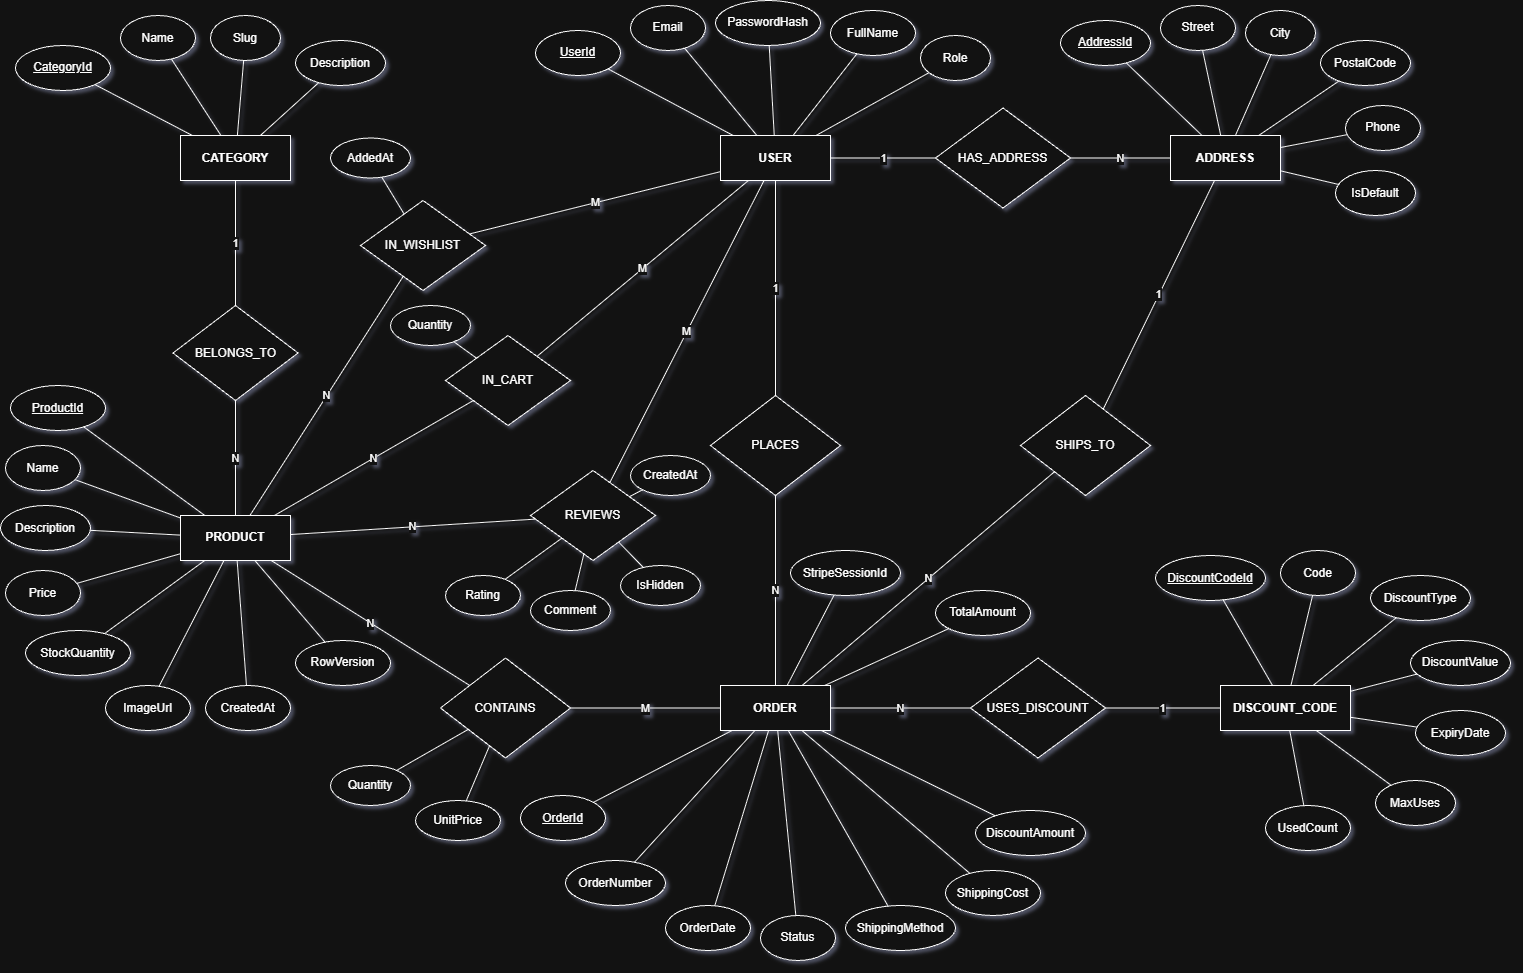

The diagram above was exported from draw.io. Its source (the exported page's mxGraphModel, read from the mxfile embedded in the PNG):
<mxGraphModel dx="1241" dy="733" grid="1" gridSize="10" guides="1" tooltips="1" connect="1" arrows="1" fold="1" page="1" pageScale="1" pageWidth="1650" pageHeight="1100" math="0" shadow="1">
  <root>
    <mxCell id="0" />
    <mxCell id="1" parent="0" />
    <mxCell id="E_CATEGORY" parent="1" style="rounded=0;whiteSpace=wrap;html=1;fontStyle=1;" value="CATEGORY" vertex="1">
      <mxGeometry height="45" width="110" x="190" y="170" as="geometry" />
    </mxCell>
    <mxCell id="E_PRODUCT" parent="1" style="rounded=0;whiteSpace=wrap;html=1;fontStyle=1;" value="PRODUCT" vertex="1">
      <mxGeometry height="45" width="110" x="190" y="550" as="geometry" />
    </mxCell>
    <mxCell id="E_USER" parent="1" style="rounded=0;whiteSpace=wrap;html=1;fontStyle=1;" value="USER" vertex="1">
      <mxGeometry height="45" width="110" x="730" y="170" as="geometry" />
    </mxCell>
    <mxCell id="E_ADDRESS" parent="1" style="rounded=0;whiteSpace=wrap;html=1;fontStyle=1;" value="ADDRESS" vertex="1">
      <mxGeometry height="45" width="110" x="1180" y="170" as="geometry" />
    </mxCell>
    <mxCell id="E_ORDER" parent="1" style="rounded=0;whiteSpace=wrap;html=1;fontStyle=1;" value="ORDER" vertex="1">
      <mxGeometry height="45" width="110" x="730" y="720" as="geometry" />
    </mxCell>
    <mxCell id="E_DISCOUNT" parent="1" style="rounded=0;whiteSpace=wrap;html=1;fontStyle=1;" value="DISCOUNT_CODE" vertex="1">
      <mxGeometry height="45" width="130" x="1230" y="720" as="geometry" />
    </mxCell>
    <mxCell id="R_BELONGS" parent="1" style="rhombus;whiteSpace=wrap;html=1;" value="BELONGS_TO" vertex="1">
      <mxGeometry height="95" width="125" x="182.5" y="340" as="geometry" />
    </mxCell>
    <mxCell id="R_WISHLIST" parent="1" style="rhombus;whiteSpace=wrap;html=1;" value="IN_WISHLIST" vertex="1">
      <mxGeometry height="90" width="125" x="370" y="235" as="geometry" />
    </mxCell>
    <mxCell id="R_CART" parent="1" style="rhombus;whiteSpace=wrap;html=1;" value="IN_CART" vertex="1">
      <mxGeometry height="90" width="125" x="455" y="370" as="geometry" />
    </mxCell>
    <mxCell id="R_REVIEWS" parent="1" style="rhombus;whiteSpace=wrap;html=1;" value="REVIEWS" vertex="1">
      <mxGeometry height="90" width="125" x="540" y="505" as="geometry" />
    </mxCell>
    <mxCell id="R_HAS_ADDR" parent="1" style="rhombus;whiteSpace=wrap;html=1;" value="HAS_ADDRESS" vertex="1">
      <mxGeometry height="100" width="135" x="945" y="142.5" as="geometry" />
    </mxCell>
    <mxCell id="R_PLACES" parent="1" style="rhombus;whiteSpace=wrap;html=1;" value="PLACES" vertex="1">
      <mxGeometry height="100" width="130" x="720" y="430" as="geometry" />
    </mxCell>
    <mxCell id="R_SHIPS" parent="1" style="rhombus;whiteSpace=wrap;html=1;" value="SHIPS_TO" vertex="1">
      <mxGeometry height="100" width="130" x="1030" y="430" as="geometry" />
    </mxCell>
    <mxCell id="R_CONTAINS" parent="1" style="rhombus;whiteSpace=wrap;html=1;" value="CONTAINS" vertex="1">
      <mxGeometry height="100" width="130" x="450" y="692.5" as="geometry" />
    </mxCell>
    <mxCell id="R_DISCOUNT" parent="1" style="rhombus;whiteSpace=wrap;html=1;" value="USES_DISCOUNT" vertex="1">
      <mxGeometry height="100" width="135" x="980" y="692.5" as="geometry" />
    </mxCell>
    <mxCell id="A_CAT_ID" parent="1" style="ellipse;whiteSpace=wrap;html=1;" value="&lt;u&gt;CategoryId&lt;/u&gt;" vertex="1">
      <mxGeometry height="45" width="95" x="25" y="80" as="geometry" />
    </mxCell>
    <mxCell id="A_CAT_NAME" parent="1" style="ellipse;whiteSpace=wrap;html=1;" value="Name" vertex="1">
      <mxGeometry height="45" width="75" x="130" y="50" as="geometry" />
    </mxCell>
    <mxCell id="A_CAT_SLUG" parent="1" style="ellipse;whiteSpace=wrap;html=1;" value="Slug" vertex="1">
      <mxGeometry height="45" width="70" x="220" y="50" as="geometry" />
    </mxCell>
    <mxCell id="A_CAT_DESC" parent="1" style="ellipse;whiteSpace=wrap;html=1;" value="Description" vertex="1">
      <mxGeometry height="45" width="90" x="305" y="75" as="geometry" />
    </mxCell>
    <mxCell id="L_CAT1" edge="1" parent="1" source="A_CAT_ID" style="endArrow=none;html=1;" target="E_CATEGORY">
      <mxGeometry relative="1" as="geometry" />
    </mxCell>
    <mxCell id="L_CAT2" edge="1" parent="1" source="A_CAT_NAME" style="endArrow=none;html=1;" target="E_CATEGORY">
      <mxGeometry relative="1" as="geometry" />
    </mxCell>
    <mxCell id="L_CAT3" edge="1" parent="1" source="A_CAT_SLUG" style="endArrow=none;html=1;" target="E_CATEGORY">
      <mxGeometry relative="1" as="geometry" />
    </mxCell>
    <mxCell id="L_CAT4" edge="1" parent="1" source="A_CAT_DESC" style="endArrow=none;html=1;" target="E_CATEGORY">
      <mxGeometry relative="1" as="geometry" />
    </mxCell>
    <mxCell id="A_PROD_ID" parent="1" style="ellipse;whiteSpace=wrap;html=1;" value="&lt;u&gt;ProductId&lt;/u&gt;" vertex="1">
      <mxGeometry height="45" width="95" x="20" y="420" as="geometry" />
    </mxCell>
    <mxCell id="A_PROD_NAME" parent="1" style="ellipse;whiteSpace=wrap;html=1;" value="Name" vertex="1">
      <mxGeometry height="45" width="75" x="15" y="480" as="geometry" />
    </mxCell>
    <mxCell id="A_PROD_DESC" parent="1" style="ellipse;whiteSpace=wrap;html=1;" value="Description" vertex="1">
      <mxGeometry height="45" width="90" x="10" y="540" as="geometry" />
    </mxCell>
    <mxCell id="A_PROD_PRICE" parent="1" style="ellipse;whiteSpace=wrap;html=1;" value="Price" vertex="1">
      <mxGeometry height="45" width="75" x="15" y="605" as="geometry" />
    </mxCell>
    <mxCell id="A_PROD_STOCK" parent="1" style="ellipse;whiteSpace=wrap;html=1;" value="StockQuantity" vertex="1">
      <mxGeometry height="45" width="105" x="35" y="665" as="geometry" />
    </mxCell>
    <mxCell id="A_PROD_IMG" parent="1" style="ellipse;whiteSpace=wrap;html=1;" value="ImageUrl" vertex="1">
      <mxGeometry height="45" width="85" x="115" y="720" as="geometry" />
    </mxCell>
    <mxCell id="A_PROD_CREAT" parent="1" style="ellipse;whiteSpace=wrap;html=1;" value="CreatedAt" vertex="1">
      <mxGeometry height="45" width="85" x="215" y="720" as="geometry" />
    </mxCell>
    <mxCell id="A_PROD_VER" parent="1" style="ellipse;whiteSpace=wrap;html=1;" value="RowVersion" vertex="1">
      <mxGeometry height="45" width="95" x="305" y="675" as="geometry" />
    </mxCell>
    <mxCell id="L_PR1" edge="1" parent="1" source="A_PROD_ID" style="endArrow=none;html=1;" target="E_PRODUCT">
      <mxGeometry relative="1" as="geometry" />
    </mxCell>
    <mxCell id="L_PR2" edge="1" parent="1" source="A_PROD_NAME" style="endArrow=none;html=1;" target="E_PRODUCT">
      <mxGeometry relative="1" as="geometry" />
    </mxCell>
    <mxCell id="L_PR3" edge="1" parent="1" source="A_PROD_DESC" style="endArrow=none;html=1;" target="E_PRODUCT">
      <mxGeometry relative="1" as="geometry" />
    </mxCell>
    <mxCell id="L_PR4" edge="1" parent="1" source="A_PROD_PRICE" style="endArrow=none;html=1;" target="E_PRODUCT">
      <mxGeometry relative="1" as="geometry" />
    </mxCell>
    <mxCell id="L_PR5" edge="1" parent="1" source="A_PROD_STOCK" style="endArrow=none;html=1;" target="E_PRODUCT">
      <mxGeometry relative="1" as="geometry" />
    </mxCell>
    <mxCell id="L_PR6" edge="1" parent="1" source="A_PROD_IMG" style="endArrow=none;html=1;" target="E_PRODUCT">
      <mxGeometry relative="1" as="geometry" />
    </mxCell>
    <mxCell id="L_PR7" edge="1" parent="1" source="A_PROD_CREAT" style="endArrow=none;html=1;" target="E_PRODUCT">
      <mxGeometry relative="1" as="geometry" />
    </mxCell>
    <mxCell id="L_PR8" edge="1" parent="1" source="A_PROD_VER" style="endArrow=none;html=1;" target="E_PRODUCT">
      <mxGeometry relative="1" as="geometry" />
    </mxCell>
    <mxCell id="A_USR_ID" parent="1" style="ellipse;whiteSpace=wrap;html=1;" value="&lt;u&gt;UserId&lt;/u&gt;" vertex="1">
      <mxGeometry height="45" width="85" x="545" y="65" as="geometry" />
    </mxCell>
    <mxCell id="A_USR_EMAIL" parent="1" style="ellipse;whiteSpace=wrap;html=1;" value="Email" vertex="1">
      <mxGeometry height="45" width="75" x="640" y="40" as="geometry" />
    </mxCell>
    <mxCell id="A_USR_HASH" parent="1" style="ellipse;whiteSpace=wrap;html=1;" value="PasswordHash" vertex="1">
      <mxGeometry height="45" width="105" x="725" y="35" as="geometry" />
    </mxCell>
    <mxCell id="A_USR_NAME" parent="1" style="ellipse;whiteSpace=wrap;html=1;" value="FullName" vertex="1">
      <mxGeometry height="45" width="85" x="840" y="45" as="geometry" />
    </mxCell>
    <mxCell id="A_USR_ROLE" parent="1" style="ellipse;whiteSpace=wrap;html=1;" value="Role" vertex="1">
      <mxGeometry height="45" width="70" x="930" y="70" as="geometry" />
    </mxCell>
    <mxCell id="L_U1" edge="1" parent="1" source="A_USR_ID" style="endArrow=none;html=1;" target="E_USER">
      <mxGeometry relative="1" as="geometry" />
    </mxCell>
    <mxCell id="L_U2" edge="1" parent="1" source="A_USR_EMAIL" style="endArrow=none;html=1;" target="E_USER">
      <mxGeometry relative="1" as="geometry" />
    </mxCell>
    <mxCell id="L_U3" edge="1" parent="1" source="A_USR_HASH" style="endArrow=none;html=1;" target="E_USER">
      <mxGeometry relative="1" as="geometry" />
    </mxCell>
    <mxCell id="L_U4" edge="1" parent="1" source="A_USR_NAME" style="endArrow=none;html=1;" target="E_USER">
      <mxGeometry relative="1" as="geometry" />
    </mxCell>
    <mxCell id="L_U5" edge="1" parent="1" source="A_USR_ROLE" style="endArrow=none;html=1;" target="E_USER">
      <mxGeometry relative="1" as="geometry" />
    </mxCell>
    <mxCell id="A_ADDR_ID" parent="1" style="ellipse;whiteSpace=wrap;html=1;" value="&lt;u&gt;AddressId&lt;/u&gt;" vertex="1">
      <mxGeometry height="45" width="90" x="1070" y="55" as="geometry" />
    </mxCell>
    <mxCell id="A_ADDR_STR" parent="1" style="ellipse;whiteSpace=wrap;html=1;" value="Street" vertex="1">
      <mxGeometry height="45" width="75" x="1170" y="40" as="geometry" />
    </mxCell>
    <mxCell id="A_ADDR_CITY" parent="1" style="ellipse;whiteSpace=wrap;html=1;" value="City" vertex="1">
      <mxGeometry height="45" width="70" x="1255" y="45" as="geometry" />
    </mxCell>
    <mxCell id="A_ADDR_ZIP" parent="1" style="ellipse;whiteSpace=wrap;html=1;" value="PostalCode" vertex="1">
      <mxGeometry height="45" width="90" x="1330" y="75" as="geometry" />
    </mxCell>
    <mxCell id="A_ADDR_PHONE" parent="1" style="ellipse;whiteSpace=wrap;html=1;" value="Phone" vertex="1">
      <mxGeometry height="45" width="75" x="1355" y="140" as="geometry" />
    </mxCell>
    <mxCell id="A_ADDR_DEF" parent="1" style="ellipse;whiteSpace=wrap;html=1;" value="IsDefault" vertex="1">
      <mxGeometry height="45" width="80" x="1345" y="205" as="geometry" />
    </mxCell>
    <mxCell id="L_AD1" edge="1" parent="1" source="A_ADDR_ID" style="endArrow=none;html=1;" target="E_ADDRESS">
      <mxGeometry relative="1" as="geometry" />
    </mxCell>
    <mxCell id="L_AD2" edge="1" parent="1" source="A_ADDR_STR" style="endArrow=none;html=1;" target="E_ADDRESS">
      <mxGeometry relative="1" as="geometry" />
    </mxCell>
    <mxCell id="L_AD3" edge="1" parent="1" source="A_ADDR_CITY" style="endArrow=none;html=1;" target="E_ADDRESS">
      <mxGeometry relative="1" as="geometry" />
    </mxCell>
    <mxCell id="L_AD4" edge="1" parent="1" source="A_ADDR_ZIP" style="endArrow=none;html=1;" target="E_ADDRESS">
      <mxGeometry relative="1" as="geometry" />
    </mxCell>
    <mxCell id="L_AD5" edge="1" parent="1" source="A_ADDR_PHONE" style="endArrow=none;html=1;" target="E_ADDRESS">
      <mxGeometry relative="1" as="geometry" />
    </mxCell>
    <mxCell id="L_AD6" edge="1" parent="1" source="A_ADDR_DEF" style="endArrow=none;html=1;" target="E_ADDRESS">
      <mxGeometry relative="1" as="geometry" />
    </mxCell>
    <mxCell id="A_ORD_ID" parent="1" style="ellipse;whiteSpace=wrap;html=1;" value="&lt;u&gt;OrderId&lt;/u&gt;" vertex="1">
      <mxGeometry height="45" width="85" x="530" y="830" as="geometry" />
    </mxCell>
    <mxCell id="A_ORD_NUM" parent="1" style="ellipse;whiteSpace=wrap;html=1;" value="OrderNumber" vertex="1">
      <mxGeometry height="45" width="100" x="575" y="895" as="geometry" />
    </mxCell>
    <mxCell id="A_ORD_DATE" parent="1" style="ellipse;whiteSpace=wrap;html=1;" value="OrderDate" vertex="1">
      <mxGeometry height="45" width="85" x="675" y="940" as="geometry" />
    </mxCell>
    <mxCell id="A_ORD_STAT" parent="1" style="ellipse;whiteSpace=wrap;html=1;" value="Status" vertex="1">
      <mxGeometry height="45" width="75" x="770" y="950" as="geometry" />
    </mxCell>
    <mxCell id="A_ORD_SHIPM" parent="1" style="ellipse;whiteSpace=wrap;html=1;" value="ShippingMethod" vertex="1">
      <mxGeometry height="45" width="110" x="855" y="940" as="geometry" />
    </mxCell>
    <mxCell id="A_ORD_SHIPC" parent="1" style="ellipse;whiteSpace=wrap;html=1;" value="ShippingCost" vertex="1">
      <mxGeometry height="45" width="95" x="955" y="905" as="geometry" />
    </mxCell>
    <mxCell id="A_ORD_DISC" parent="1" style="ellipse;whiteSpace=wrap;html=1;" value="DiscountAmount" vertex="1">
      <mxGeometry height="45" width="110" x="985" y="845" as="geometry" />
    </mxCell>
    <mxCell id="A_ORD_TOT" parent="1" style="ellipse;whiteSpace=wrap;html=1;" value="TotalAmount" vertex="1">
      <mxGeometry height="45" width="95" x="945" y="625" as="geometry" />
    </mxCell>
    <mxCell id="A_ORD_STRP" parent="1" style="ellipse;whiteSpace=wrap;html=1;" value="StripeSessionId" vertex="1">
      <mxGeometry height="45" width="110" x="800" y="585" as="geometry" />
    </mxCell>
    <mxCell id="L_OR1" edge="1" parent="1" source="A_ORD_ID" style="endArrow=none;html=1;" target="E_ORDER">
      <mxGeometry relative="1" as="geometry" />
    </mxCell>
    <mxCell id="L_OR2" edge="1" parent="1" source="A_ORD_NUM" style="endArrow=none;html=1;" target="E_ORDER">
      <mxGeometry relative="1" as="geometry" />
    </mxCell>
    <mxCell id="L_OR3" edge="1" parent="1" source="A_ORD_DATE" style="endArrow=none;html=1;" target="E_ORDER">
      <mxGeometry relative="1" as="geometry" />
    </mxCell>
    <mxCell id="L_OR4" edge="1" parent="1" source="A_ORD_STAT" style="endArrow=none;html=1;" target="E_ORDER">
      <mxGeometry relative="1" as="geometry" />
    </mxCell>
    <mxCell id="L_OR5" edge="1" parent="1" source="A_ORD_SHIPM" style="endArrow=none;html=1;" target="E_ORDER">
      <mxGeometry relative="1" as="geometry" />
    </mxCell>
    <mxCell id="L_OR6" edge="1" parent="1" source="A_ORD_SHIPC" style="endArrow=none;html=1;" target="E_ORDER">
      <mxGeometry relative="1" as="geometry" />
    </mxCell>
    <mxCell id="L_OR_DISC" edge="1" parent="1" source="A_ORD_DISC" style="endArrow=none;html=1;" target="E_ORDER">
      <mxGeometry relative="1" as="geometry" />
    </mxCell>
    <mxCell id="L_OR7" edge="1" parent="1" source="A_ORD_TOT" style="endArrow=none;html=1;" target="E_ORDER">
      <mxGeometry relative="1" as="geometry" />
    </mxCell>
    <mxCell id="L_OR8" edge="1" parent="1" source="A_ORD_STRP" style="endArrow=none;html=1;" target="E_ORDER">
      <mxGeometry relative="1" as="geometry" />
    </mxCell>
    <mxCell id="A_DC_ID" parent="1" style="ellipse;whiteSpace=wrap;html=1;" value="&lt;u&gt;DiscountCodeId&lt;/u&gt;" vertex="1">
      <mxGeometry height="45" width="110" x="1165" y="590" as="geometry" />
    </mxCell>
    <mxCell id="A_DC_CODE" parent="1" style="ellipse;whiteSpace=wrap;html=1;" value="Code" vertex="1">
      <mxGeometry height="45" width="75" x="1290" y="585" as="geometry" />
    </mxCell>
    <mxCell id="A_DC_TYPE" parent="1" style="ellipse;whiteSpace=wrap;html=1;" value="DiscountType" vertex="1">
      <mxGeometry height="45" width="100" x="1380" y="610" as="geometry" />
    </mxCell>
    <mxCell id="A_DC_VAL" parent="1" style="ellipse;whiteSpace=wrap;html=1;" value="DiscountValue" vertex="1">
      <mxGeometry height="45" width="100" x="1420" y="675" as="geometry" />
    </mxCell>
    <mxCell id="A_DC_EXP" parent="1" style="ellipse;whiteSpace=wrap;html=1;" value="ExpiryDate" vertex="1">
      <mxGeometry height="45" width="90" x="1425" y="745" as="geometry" />
    </mxCell>
    <mxCell id="A_DC_MAX" parent="1" style="ellipse;whiteSpace=wrap;html=1;" value="MaxUses" vertex="1">
      <mxGeometry height="45" width="80" x="1385" y="815" as="geometry" />
    </mxCell>
    <mxCell id="A_DC_USED" parent="1" style="ellipse;whiteSpace=wrap;html=1;" value="UsedCount" vertex="1">
      <mxGeometry height="45" width="85" x="1275" y="840" as="geometry" />
    </mxCell>
    <mxCell id="L_DC1" edge="1" parent="1" source="A_DC_ID" style="endArrow=none;html=1;" target="E_DISCOUNT">
      <mxGeometry relative="1" as="geometry" />
    </mxCell>
    <mxCell id="L_DC2" edge="1" parent="1" source="A_DC_CODE" style="endArrow=none;html=1;" target="E_DISCOUNT">
      <mxGeometry relative="1" as="geometry" />
    </mxCell>
    <mxCell id="L_DC3" edge="1" parent="1" source="A_DC_TYPE" style="endArrow=none;html=1;" target="E_DISCOUNT">
      <mxGeometry relative="1" as="geometry" />
    </mxCell>
    <mxCell id="L_DC4" edge="1" parent="1" source="A_DC_VAL" style="endArrow=none;html=1;" target="E_DISCOUNT">
      <mxGeometry relative="1" as="geometry" />
    </mxCell>
    <mxCell id="L_DC5" edge="1" parent="1" source="A_DC_EXP" style="endArrow=none;html=1;" target="E_DISCOUNT">
      <mxGeometry relative="1" as="geometry" />
    </mxCell>
    <mxCell id="L_DC6" edge="1" parent="1" source="A_DC_MAX" style="endArrow=none;html=1;" target="E_DISCOUNT">
      <mxGeometry relative="1" as="geometry" />
    </mxCell>
    <mxCell id="L_DC7" edge="1" parent="1" source="A_DC_USED" style="endArrow=none;html=1;" target="E_DISCOUNT">
      <mxGeometry relative="1" as="geometry" />
    </mxCell>
    <mxCell id="A_WISH_DATE" parent="1" style="ellipse;whiteSpace=wrap;html=1;" value="AddedAt" vertex="1">
      <mxGeometry height="40" width="80" x="340" y="172.5" as="geometry" />
    </mxCell>
    <mxCell id="L_RW1" edge="1" parent="1" source="A_WISH_DATE" style="endArrow=none;html=1;" target="R_WISHLIST">
      <mxGeometry relative="1" as="geometry" />
    </mxCell>
    <mxCell id="A_CART_QTY" parent="1" style="ellipse;whiteSpace=wrap;html=1;" value="Quantity" vertex="1">
      <mxGeometry height="40" width="80" x="400" y="340" as="geometry" />
    </mxCell>
    <mxCell id="L_RC1" edge="1" parent="1" source="A_CART_QTY" style="endArrow=none;html=1;" target="R_CART">
      <mxGeometry relative="1" as="geometry" />
    </mxCell>
    <mxCell id="A_REV_RAT" parent="1" style="ellipse;whiteSpace=wrap;html=1;" value="Rating" vertex="1">
      <mxGeometry height="40" width="75" x="455" y="610" as="geometry" />
    </mxCell>
    <mxCell id="A_REV_COM" parent="1" style="ellipse;whiteSpace=wrap;html=1;" value="Comment" vertex="1">
      <mxGeometry height="40" width="80" x="540" y="625" as="geometry" />
    </mxCell>
    <mxCell id="A_REV_HID" parent="1" style="ellipse;whiteSpace=wrap;html=1;" value="IsHidden" vertex="1">
      <mxGeometry height="40" width="80" x="630" y="600" as="geometry" />
    </mxCell>
    <mxCell id="A_REV_DAT" parent="1" style="ellipse;whiteSpace=wrap;html=1;" value="CreatedAt" vertex="1">
      <mxGeometry height="40" width="80" x="640" y="490" as="geometry" />
    </mxCell>
    <mxCell id="L_RR1" edge="1" parent="1" source="A_REV_RAT" style="endArrow=none;html=1;" target="R_REVIEWS">
      <mxGeometry relative="1" as="geometry" />
    </mxCell>
    <mxCell id="L_RR2" edge="1" parent="1" source="A_REV_COM" style="endArrow=none;html=1;" target="R_REVIEWS">
      <mxGeometry relative="1" as="geometry" />
    </mxCell>
    <mxCell id="L_RR3" edge="1" parent="1" source="A_REV_HID" style="endArrow=none;html=1;" target="R_REVIEWS">
      <mxGeometry relative="1" as="geometry" />
    </mxCell>
    <mxCell id="L_RR4" edge="1" parent="1" source="A_REV_DAT" style="endArrow=none;html=1;" target="R_REVIEWS">
      <mxGeometry relative="1" as="geometry" />
    </mxCell>
    <mxCell id="A_OI_QTY" parent="1" style="ellipse;whiteSpace=wrap;html=1;" value="Quantity" vertex="1">
      <mxGeometry height="40" width="80" x="340" y="800" as="geometry" />
    </mxCell>
    <mxCell id="A_OI_PRICE" parent="1" style="ellipse;whiteSpace=wrap;html=1;" value="UnitPrice" vertex="1">
      <mxGeometry height="40" width="85" x="425" y="835" as="geometry" />
    </mxCell>
    <mxCell id="L_ROI1" edge="1" parent="1" source="A_OI_QTY" style="endArrow=none;html=1;" target="R_CONTAINS">
      <mxGeometry relative="1" as="geometry" />
    </mxCell>
    <mxCell id="L_ROI2" edge="1" parent="1" source="A_OI_PRICE" style="endArrow=none;html=1;" target="R_CONTAINS">
      <mxGeometry relative="1" as="geometry" />
    </mxCell>
    <mxCell id="REL_CAT_1" edge="1" parent="1" source="E_CATEGORY" style="endArrow=none;html=1;" target="R_BELONGS" value="1">
      <mxGeometry relative="1" as="geometry" />
    </mxCell>
    <mxCell id="REL_CAT_N" edge="1" parent="1" source="R_BELONGS" style="endArrow=none;html=1;" target="E_PRODUCT" value="N">
      <mxGeometry relative="1" as="geometry" />
    </mxCell>
    <mxCell id="REL_WISH_M" edge="1" parent="1" source="E_USER" style="endArrow=none;html=1;" target="R_WISHLIST" value="M">
      <mxGeometry relative="1" as="geometry" />
    </mxCell>
    <mxCell id="REL_WISH_N" edge="1" parent="1" source="R_WISHLIST" style="endArrow=none;html=1;" target="E_PRODUCT" value="N">
      <mxGeometry relative="1" as="geometry" />
    </mxCell>
    <mxCell id="REL_CART_M" edge="1" parent="1" source="E_USER" style="endArrow=none;html=1;" target="R_CART" value="M">
      <mxGeometry relative="1" as="geometry" />
    </mxCell>
    <mxCell id="REL_CART_N" edge="1" parent="1" source="R_CART" style="endArrow=none;html=1;" target="E_PRODUCT" value="N">
      <mxGeometry relative="1" as="geometry" />
    </mxCell>
    <mxCell id="REL_REV_M" edge="1" parent="1" source="E_USER" style="endArrow=none;html=1;" target="R_REVIEWS" value="M">
      <mxGeometry relative="1" as="geometry" />
    </mxCell>
    <mxCell id="REL_REV_N" edge="1" parent="1" source="R_REVIEWS" style="endArrow=none;html=1;" target="E_PRODUCT" value="N">
      <mxGeometry relative="1" as="geometry" />
    </mxCell>
    <mxCell id="REL_ADDR_1" edge="1" parent="1" source="E_USER" style="endArrow=none;html=1;" target="R_HAS_ADDR" value="1">
      <mxGeometry relative="1" as="geometry" />
    </mxCell>
    <mxCell id="REL_ADDR_N" edge="1" parent="1" source="R_HAS_ADDR" style="endArrow=none;html=1;" target="E_ADDRESS" value="N">
      <mxGeometry relative="1" as="geometry" />
    </mxCell>
    <mxCell id="REL_ORD_1" edge="1" parent="1" source="E_USER" style="endArrow=none;html=1;" target="R_PLACES" value="1">
      <mxGeometry relative="1" as="geometry" />
    </mxCell>
    <mxCell id="REL_ORD_N" edge="1" parent="1" source="R_PLACES" style="endArrow=none;html=1;" target="E_ORDER" value="N">
      <mxGeometry relative="1" as="geometry" />
    </mxCell>
    <mxCell id="REL_SHIP_1" edge="1" parent="1" source="E_ADDRESS" style="endArrow=none;html=1;" target="R_SHIPS" value="1">
      <mxGeometry relative="1" as="geometry" />
    </mxCell>
    <mxCell id="REL_SHIP_N" edge="1" parent="1" source="R_SHIPS" style="endArrow=none;html=1;" target="E_ORDER" value="N">
      <mxGeometry relative="1" as="geometry" />
    </mxCell>
    <mxCell id="REL_CONT_M" edge="1" parent="1" source="E_ORDER" style="endArrow=none;html=1;" target="R_CONTAINS" value="M">
      <mxGeometry relative="1" as="geometry" />
    </mxCell>
    <mxCell id="REL_CONT_N" edge="1" parent="1" source="R_CONTAINS" style="endArrow=none;html=1;" target="E_PRODUCT" value="N">
      <mxGeometry relative="1" as="geometry" />
    </mxCell>
    <mxCell id="REL_DISC_1" edge="1" parent="1" source="E_DISCOUNT" style="endArrow=none;html=1;" target="R_DISCOUNT" value="1">
      <mxGeometry relative="1" as="geometry" />
    </mxCell>
    <mxCell id="REL_DISC_N" edge="1" parent="1" source="R_DISCOUNT" style="endArrow=none;html=1;" target="E_ORDER" value="N">
      <mxGeometry relative="1" as="geometry" />
    </mxCell>
  </root>
</mxGraphModel>